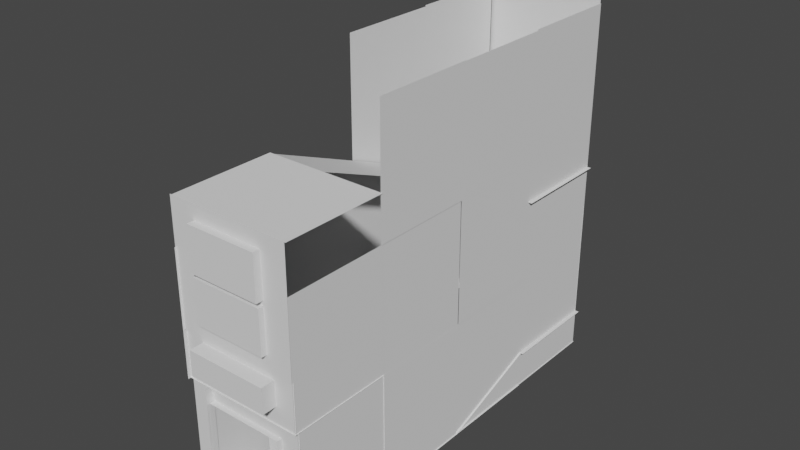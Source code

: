 # Source: padik.blend  (saved by Blender 2.81.16; exported with 4.5.12 LTS)
import bpy
from mathutils import Matrix  # noqa: F401  (used for matrix-valued properties, if any)

bpy.ops.wm.read_factory_settings(use_empty=True)
scene = bpy.context.scene
scene.name = 'Scene'

# ---- collections
col_collection = bpy.data.collections.new('Collection'); scene.collection.children.link(col_collection)

# ---- world
world_world = bpy.data.worlds.new('World'); scene.world = world_world
world_world.use_nodes = True; world_world.node_tree.nodes.clear()
_N = world_world.node_tree.nodes; _L = world_world.node_tree.links
n0 = _N.new('ShaderNodeOutputWorld'); n0.name = 'World Output'; n0.location = (300, 300)
n1 = _N.new('ShaderNodeBackground'); n1.name = 'Background'; n1.location = (10, 300)
n1.inputs[0].default_value = (0.05088, 0.05088, 0.05088, 1.0)
_L.new(n1.outputs[0], n0.inputs[0])
n0.is_active_output = True
world_world.color = (0.05088, 0.05088, 0.05088)
world_world.use_sun_shadow = False
world_world.sun_shadow_jitter_overblur = 0.0

# ---- meshes
me_plane = bpy.data.meshes.new('Plane')
me_plane.from_pydata([(-1.0, -1.0, 0.0), (1.0, -1.0, 0.0), (-1.0, 1.0, 0.0), (1.0, 1.0, 0.0)], [], [(0, 1, 3, 2)])
_uv = me_plane.uv_layers.new(name='UVMap')
_uv.uv.foreach_set('vector', [0.0, 0.0, 1.0, 0.0, 1.0, 1.0, 0.0, 1.0])
me_plane.use_remesh_fix_poles = True
me_plane.use_remesh_preserve_attributes = False
me_plane.use_mirror_vertex_groups = False
me_plane.update()
me_cube_018 = bpy.data.meshes.new('Cube.018')
me_cube_018.from_pydata([(-1.0, -1.0, -1.0), (-1.0, -1.0, 1.0), (-1.0, 1.0, -1.0), (-1.0, 1.0, 1.0), (1.0, -1.0, -1.0), (1.0, -1.0, 1.0), (1.0, 1.0, -1.0), (1.0, 1.0, 1.0)], [], [(0, 1, 3, 2), (2, 3, 7, 6), (6, 7, 5, 4), (4, 5, 1, 0), (2, 6, 4, 0), (7, 3, 1, 5)])
_uv = me_cube_018.uv_layers.new(name='UVMap')
_uv.uv.foreach_set('vector', [0.375, 0.0, 0.625, 0.0, 0.625, 0.25, 0.375, 0.25, 0.375, 0.25, 0.625, 0.25, 0.625, 0.5, 0.375, 0.5, 0.375, 0.5, 0.625, 0.5, 0.625, 0.75, 0.375, 0.75, 0.375, 0.75, 0.625, 0.75, 0.625, 1.0, 0.375, 1.0, 0.125, 0.5, 0.375, 0.5, 0.375, 0.75, 0.125, 0.75, 0.625, 0.5, 0.875, 0.5, 0.875, 0.75, 0.625, 0.75])
me_cube_018.use_remesh_fix_poles = True
me_cube_018.use_remesh_preserve_attributes = False
me_cube_018.use_mirror_vertex_groups = False
me_cube_018.update()
me_plane_010 = bpy.data.meshes.new('Plane.010')
me_plane_010.from_pydata([(-1.0, 1.0, 0.0), (1.0, 1.0, 0.0), (-1.0, 0.4283, 1.33e-09), (1.0, 0.4283, 1.33e-09), (0.6585, 0.6349, 0.0), (0.6585, 0.9248, 0.0), (-0.6585, 0.9248, 0.0), (-0.6585, 0.6349, 0.0), (0.6585, 0.6349, -0.03768), (0.6585, 0.9248, -0.03768), (-0.6585, 0.9248, -0.03768), (-0.6585, 0.6349, -0.03768), (-0.6738, 1.0, 0.0), (-0.6738, 0.4283, 1.33e-09), (-0.4438, 0.9248, 0.0), (-0.4438, 0.6349, 0.0), (-0.4438, 0.9248, -0.03768), (-0.4438, 0.6349, -0.03768), (0.5993, 1.0, 0.0), (0.5993, 0.4283, 1.33e-09), (0.3947, 0.9248, 0.0), (0.3947, 0.6349, 0.0), (0.3947, 0.9248, -0.03768), (0.3947, 0.6349, -0.03768)], [], [(19, 3, 4, 21), (14, 6, 10, 16), (0, 2, 7, 6), (3, 1, 5, 4), (12, 0, 6, 14), (23, 8, 9, 22), (6, 7, 11, 10), (4, 5, 9, 8), (21, 4, 8, 23), (7, 15, 17, 11), (11, 17, 16, 10), (18, 12, 14, 20), (20, 14, 16, 22), (2, 13, 15, 7), (5, 20, 22, 9), (1, 18, 20, 5), (15, 21, 23, 17), (17, 23, 22, 16), (13, 19, 21, 15)])
_uv = me_plane_010.uv_layers.new(name='UVMap')
_uv.uv.foreach_set('vector', [0.7997, 0.7798, 1.0, 0.7798, 1.0, 0.7798, 0.7997, 0.7798, 0.0, 0.0, 0.0, 0.0, 0.0, 0.0, 0.0, 0.0, 0.0, 0.0, 0.0, 0.0, 0.0, 0.0, 0.0, 0.0, 0.0, 0.0, 0.0, 0.0, 0.0, 0.0, 0.0, 0.0, 0.0, 0.0, 0.0, 0.0, 0.0, 0.0, 0.0, 0.0, 0.7997, 0.7798, 1.0, 0.7798, 1.0, 1.0, 0.7997, 1.0, 0.0, 0.0, 0.0, 0.0, 0.0, 0.0, 0.0, 0.0, 0.0, 0.0, 0.0, 0.0, 0.0, 0.0, 0.0, 0.0, 0.7997, 0.7798, 1.0, 0.7798, 1.0, 0.7798, 0.7997, 0.7798, 0.0, 0.7798, 0.1631, 0.7798, 0.1631, 0.7798, 0.0, 0.7798, 0.0, 0.7798, 0.1631, 0.7798, 0.1631, 1.0, 0.0, 1.0, 0.0, 0.0, 0.0, 0.0, 0.0, 0.0, 0.0, 0.0, 0.0, 0.0, 0.0, 0.0, 0.0, 0.0, 0.0, 0.0, 0.0, 0.7798, 0.1631, 0.7798, 0.1631, 0.7798, 0.0, 0.7798, 0.0, 0.0, 0.0, 0.0, 0.0, 0.0, 0.0, 0.0, 0.0, 0.0, 0.0, 0.0, 0.0, 0.0, 0.0, 0.0, 0.1631, 0.7798, 0.7997, 0.7798, 0.7997, 0.7798, 0.1631, 0.7798, 0.1631, 0.7798, 0.7997, 0.7798, 0.7997, 1.0, 0.1631, 1.0, 0.1631, 0.7798, 0.7997, 0.7798, 0.7997, 0.7798, 0.1631, 0.7798])
me_plane_010.use_remesh_fix_poles = True
me_plane_010.use_remesh_preserve_attributes = False
me_plane_010.use_mirror_vertex_groups = False
me_plane_010.update()
me_plane_002 = bpy.data.meshes.new('Plane.002')
me_plane_002.from_pydata([(-1.0, -1.0, 0.0), (1.0, -1.0, 0.0), (-1.0, 0.4386, 0.0), (1.0, 0.4386, 0.0), (-0.6738, -1.0, 0.0), (-0.6738, 0.4386, 0.0), (0.5993, -1.0, 0.0), (0.5993, 0.4386, 0.0), (-1.0, 0.2548, 0.0), (1.0, 0.2548, 0.0), (-0.6738, 0.2548, 0.0), (0.5993, 0.2548, 0.0), (-0.6738, -1.0, -0.01379), (0.5993, -1.0, -0.01379), (-0.6738, 0.2548, -0.01379), (0.5993, 0.2548, -0.01379)], [], [(11, 9, 3, 7), (8, 10, 5, 2), (10, 11, 7, 5), (4, 6, 13, 12), (0, 4, 10, 8), (6, 1, 9, 11), (6, 11, 15, 13), (11, 10, 14, 15), (10, 4, 12, 14)])
_uv = me_plane_002.uv_layers.new(name='UVMap')
_uv.uv.foreach_set('vector', [0.7997, 0.6274, 1.0, 0.6274, 1.0, 0.7193, 0.7997, 0.7193, 0.0, 0.6274, 0.1631, 0.6274, 0.1631, 0.7193, 0.0, 0.7193, 0.1631, 0.6274, 0.7997, 0.6274, 0.7997, 0.7193, 0.1631, 0.7193, 0.0, 0.0, 0.0, 0.0, 0.0, 0.0, 0.0, 0.0, 0.0, 0.0, 0.1631, 0.0, 0.1631, 0.6274, 0.0, 0.6274, 0.7997, 0.0, 1.0, 0.0, 1.0, 0.6274, 0.7997, 0.6274, 0.7997, 0.0, 0.7997, 0.6274, 0.7997, 0.6274, 0.7997, 0.0, 0.7997, 0.6274, 0.1631, 0.6274, 0.1631, 0.6274, 0.7997, 0.6274, 0.1631, 0.6274, 0.1631, 0.0, 0.1631, 0.0, 0.1631, 0.6274])
me_plane_002.use_remesh_fix_poles = True
me_plane_002.use_remesh_preserve_attributes = False
me_plane_002.use_mirror_vertex_groups = False
me_plane_002.update()
me_plane_003 = bpy.data.meshes.new('Plane.003')
me_plane_003.from_pydata([(-1.0, -1.0, 0.0), (1.0, -1.0, 0.0), (-1.0, 1.0, 0.0), (1.0, 1.0, 0.0)], [], [(0, 1, 3, 2)])
_uv = me_plane_003.uv_layers.new(name='UVMap')
_uv.uv.foreach_set('vector', [0.0, 0.0, 1.0, 0.0, 1.0, 1.0, 0.0, 1.0])
me_plane_003.use_remesh_fix_poles = True
me_plane_003.use_remesh_preserve_attributes = False
me_plane_003.use_mirror_vertex_groups = False
me_plane_003.update()
me_plane_004 = bpy.data.meshes.new('Plane.004')
me_plane_004.from_pydata([(-1.0, -1.0, 0.0), (1.0, -1.0, 0.0), (-1.0, 0.4386, 0.0), (1.0, 0.4386, 0.0), (-0.6738, -1.0, 0.0), (-0.6738, 0.4386, 0.0), (0.5993, -1.0, 0.0), (0.5993, 0.4386, 0.0), (-1.0, 0.2548, 0.0), (1.0, 0.2548, 0.0), (-0.6738, 0.2548, 0.0), (0.5993, 0.2548, 0.0), (-0.6738, -1.0, -0.01379), (0.5993, -1.0, -0.01379), (-0.6738, 0.2548, -0.01379), (0.5993, 0.2548, -0.01379)], [], [(11, 9, 3, 7), (8, 10, 5, 2), (10, 11, 7, 5), (4, 6, 13, 12), (0, 4, 10, 8), (6, 1, 9, 11), (6, 11, 15, 13), (11, 10, 14, 15), (10, 4, 12, 14)])
_uv = me_plane_004.uv_layers.new(name='UVMap')
_uv.uv.foreach_set('vector', [0.7997, 0.6274, 1.0, 0.6274, 1.0, 0.7193, 0.7997, 0.7193, 0.0, 0.6274, 0.1631, 0.6274, 0.1631, 0.7193, 0.0, 0.7193, 0.1631, 0.6274, 0.7997, 0.6274, 0.7997, 0.7193, 0.1631, 0.7193, 0.0, 0.0, 0.0, 0.0, 0.0, 0.0, 0.0, 0.0, 0.0, 0.0, 0.1631, 0.0, 0.1631, 0.6274, 0.0, 0.6274, 0.7997, 0.0, 1.0, 0.0, 1.0, 0.6274, 0.7997, 0.6274, 0.7997, 0.0, 0.7997, 0.6274, 0.7997, 0.6274, 0.7997, 0.0, 0.7997, 0.6274, 0.1631, 0.6274, 0.1631, 0.6274, 0.7997, 0.6274, 0.1631, 0.6274, 0.1631, 0.0, 0.1631, 0.0, 0.1631, 0.6274])
me_plane_004.use_remesh_fix_poles = True
me_plane_004.use_remesh_preserve_attributes = False
me_plane_004.use_mirror_vertex_groups = False
me_plane_004.update()
me_plane_005 = bpy.data.meshes.new('Plane.005')
me_plane_005.from_pydata([(-1.0, -1.0, 0.0), (1.0, -1.0, 0.0), (-1.0, 1.0, 0.0), (1.0, 1.0, 0.0)], [], [(0, 1, 3, 2)])
_uv = me_plane_005.uv_layers.new(name='UVMap')
_uv.uv.foreach_set('vector', [0.0, 0.0, 1.0, 0.0, 1.0, 1.0, 0.0, 1.0])
me_plane_005.use_remesh_fix_poles = True
me_plane_005.use_remesh_preserve_attributes = False
me_plane_005.use_mirror_vertex_groups = False
me_plane_005.update()
me_plane_006 = bpy.data.meshes.new('Plane.006')
me_plane_006.from_pydata([(-1.0, -1.0, 0.0), (1.0, -1.0, 0.0), (-1.0, 1.0, 0.0), (1.0, 1.0, 0.0)], [], [(0, 1, 3, 2)])
_uv = me_plane_006.uv_layers.new(name='UVMap')
_uv.uv.foreach_set('vector', [0.0, 0.0, 1.0, 0.0, 1.0, 1.0, 0.0, 1.0])
me_plane_006.use_remesh_fix_poles = True
me_plane_006.use_remesh_preserve_attributes = False
me_plane_006.use_mirror_vertex_groups = False
me_plane_006.update()
me_plane_007 = bpy.data.meshes.new('Plane.007')
me_plane_007.from_pydata([(-1.0, -1.0, 0.0), (1.0, -1.0, 0.0), (-1.0, 1.0, 0.0), (1.0, 1.0, 0.0)], [], [(0, 1, 3, 2)])
_uv = me_plane_007.uv_layers.new(name='UVMap')
_uv.uv.foreach_set('vector', [0.0, 0.0, 1.0, 0.0, 1.0, 1.0, 0.0, 1.0])
me_plane_007.use_remesh_fix_poles = True
me_plane_007.use_remesh_preserve_attributes = False
me_plane_007.use_mirror_vertex_groups = False
me_plane_007.update()
me_plane_009 = bpy.data.meshes.new('Plane.009')
me_plane_009.from_pydata([(-1.0, -1.0, 0.0), (1.0, -1.0, 0.0), (-1.0, 1.0, 0.0), (1.0, 1.0, 0.0)], [], [(0, 1, 3, 2)])
_uv = me_plane_009.uv_layers.new(name='UVMap')
_uv.uv.foreach_set('vector', [0.0, 0.0, 1.0, 0.0, 1.0, 1.0, 0.0, 1.0])
me_plane_009.use_remesh_fix_poles = True
me_plane_009.use_remesh_preserve_attributes = False
me_plane_009.use_mirror_vertex_groups = False
me_plane_009.update()
me_plane_012 = bpy.data.meshes.new('Plane.012')
me_plane_012.from_pydata([(-1.0, -1.0, 0.0), (1.0, -1.0, 0.0), (-1.0, 1.0, 0.0), (1.0, 1.0, 0.0)], [], [(0, 1, 3, 2)])
_uv = me_plane_012.uv_layers.new(name='UVMap')
_uv.uv.foreach_set('vector', [0.0, 0.0, 1.0, 0.0, 1.0, 1.0, 0.0, 1.0])
me_plane_012.use_remesh_fix_poles = True
me_plane_012.use_remesh_preserve_attributes = False
me_plane_012.use_mirror_vertex_groups = False
me_plane_012.update()
me_plane_013 = bpy.data.meshes.new('Plane.013')
me_plane_013.from_pydata([(-1.0, -1.0, 0.0), (1.0, -1.0, 0.0), (-1.0, 1.0, 0.0), (1.0, 1.0, 0.0)], [], [(0, 1, 3, 2)])
_uv = me_plane_013.uv_layers.new(name='UVMap')
_uv.uv.foreach_set('vector', [0.0, 0.0, 1.0, 0.0, 1.0, 1.0, 0.0, 1.0])
me_plane_013.use_remesh_fix_poles = True
me_plane_013.use_remesh_preserve_attributes = False
me_plane_013.use_mirror_vertex_groups = False
me_plane_013.update()
me_plane_014 = bpy.data.meshes.new('Plane.014')
me_plane_014.from_pydata([(-1.0, -1.0, 0.0), (1.0, -1.0, 0.0), (-1.0, 1.0, 0.0), (1.0, 1.0, 0.0)], [], [(0, 1, 3, 2)])
_uv = me_plane_014.uv_layers.new(name='UVMap')
_uv.uv.foreach_set('vector', [0.0, 0.0, 1.0, 0.0, 1.0, 1.0, 0.0, 1.0])
me_plane_014.use_remesh_fix_poles = True
me_plane_014.use_remesh_preserve_attributes = False
me_plane_014.use_mirror_vertex_groups = False
me_plane_014.update()
me_plane_026 = bpy.data.meshes.new('Plane.026')
me_plane_026.from_pydata([(-1.0, -1.0, 0.0), (1.0, -1.0, 0.0), (-1.0, 1.0, 0.0), (1.0, 1.0, 0.0), (-1.0, 0.7982, 0.0), (1.0, 0.7982, 0.0), (-1.0, -0.7799, 0.0), (1.0, -0.7799, 0.0), (-0.6393, -1.0, 0.0), (-0.6393, 1.0, 0.0), (-0.6393, 0.7982, 0.0), (-0.6393, -0.7799, 0.0), (0.6428, -1.0, 0.0), (0.6428, 1.0, 0.0), (0.6428, 0.7982, 0.0), (0.6428, -0.7799, 0.0), (1.0, 0.009214, 0.0), (-1.0, 0.009214, 0.0), (-0.6393, 0.009214, 0.0), (0.6428, 0.009214, 0.0), (0.5839, -0.7437, 0.0), (-0.5805, -0.7437, 0.0), (-0.5805, -0.02701, 0.0), (0.5839, -0.02701, 0.0), (0.5839, -0.7437, -0.01473), (-0.5805, -0.7437, -0.01473), (-0.5805, -0.02701, -0.01473), (0.5839, -0.02701, -0.01473), (0.582, 0.7608, 0.0), (-0.5785, 0.7608, 0.0), (-0.5785, 0.04664, 0.0), (0.582, 0.04664, 0.0), (0.582, 0.7608, -0.01906), (-0.5785, 0.7608, -0.01906), (-0.5785, 0.04664, -0.01906), (0.582, 0.04664, -0.01906)], [], [(14, 5, 3, 13), (19, 16, 5, 14), (12, 1, 7, 15), (0, 8, 11, 6), (17, 18, 10, 4), (4, 10, 9, 2), (8, 12, 15, 11), (14, 10, 29, 28), (10, 14, 13, 9), (15, 19, 23, 20), (6, 11, 18, 17), (15, 7, 16, 19), (21, 20, 24, 25), (19, 18, 22, 23), (18, 11, 21, 22), (11, 15, 20, 21), (25, 24, 27, 26), (23, 22, 26, 27), (22, 21, 25, 26), (20, 23, 27, 24), (31, 28, 32, 35), (18, 19, 31, 30), (10, 18, 30, 29), (19, 14, 28, 31), (34, 35, 32, 33), (28, 29, 33, 32), (30, 31, 35, 34), (29, 30, 34, 33)])
_uv = me_plane_026.uv_layers.new(name='UVMap')
_uv.uv.foreach_set('vector', [0.8214, 0.8991, 1.0, 0.8991, 1.0, 1.0, 0.8214, 1.0, 0.8214, 0.5046, 1.0, 0.5046, 1.0, 0.8991, 0.8214, 0.8991, 0.8214, 0.0, 1.0, 0.0, 1.0, 0.1101, 0.8214, 0.1101, 0.0, 0.0, 0.1803, 0.0, 0.1803, 0.1101, 0.0, 0.1101, -2.274e-13, 0.5046, 0.1803, 0.5046, 0.1803, 0.8991, 0.0, 0.8991, 0.0, 0.8991, 0.1803, 0.8991, 0.1803, 1.0, 0.0, 1.0, 0.1803, 0.0, 0.8214, 0.0, 0.8214, 0.1101, 0.1803, 0.1101, 0.8214, 0.8991, 0.1803, 0.8991, 0.1803, 0.8991, 0.8214, 0.8991, 0.1803, 0.8991, 0.8214, 0.8991, 0.8214, 1.0, 0.1803, 1.0, 0.8214, 0.1101, 0.8214, 0.5046, 0.8214, 0.5046, 0.8214, 0.1101, 0.0, 0.1101, 0.1803, 0.1101, 0.1803, 0.5046, -2.274e-13, 0.5046, 0.8214, 0.1101, 1.0, 0.1101, 1.0, 0.5046, 0.8214, 0.5046, 0.1803, 0.1101, 0.8214, 0.1101, 0.8214, 0.1101, 0.1803, 0.1101, 0.8214, 0.5046, 0.1803, 0.5046, 0.1803, 0.5046, 0.8214, 0.5046, 0.1803, 0.5046, 0.1803, 0.1101, 0.1803, 0.1101, 0.1803, 0.5046, 0.1803, 0.1101, 0.8214, 0.1101, 0.8214, 0.1101, 0.1803, 0.1101, 0.1803, 0.1101, 0.8214, 0.1101, 0.8214, 0.5046, 0.1803, 0.5046, 0.8214, 0.5046, 0.1803, 0.5046, 0.1803, 0.5046, 0.8214, 0.5046, 0.1803, 0.5046, 0.1803, 0.1101, 0.1803, 0.1101, 0.1803, 0.5046, 0.8214, 0.1101, 0.8214, 0.5046, 0.8214, 0.5046, 0.8214, 0.1101, 0.8214, 0.5046, 0.8214, 0.8991, 0.8214, 0.8991, 0.8214, 0.5046, 0.1803, 0.5046, 0.8214, 0.5046, 0.8214, 0.5046, 0.1803, 0.5046, 0.1803, 0.8991, 0.1803, 0.5046, 0.1803, 0.5046, 0.1803, 0.8991, 0.8214, 0.5046, 0.8214, 0.8991, 0.8214, 0.8991, 0.8214, 0.5046, 0.1803, 0.5046, 0.8214, 0.5046, 0.8214, 0.8991, 0.1803, 0.8991, 0.8214, 0.8991, 0.1803, 0.8991, 0.1803, 0.8991, 0.8214, 0.8991, 0.1803, 0.5046, 0.8214, 0.5046, 0.8214, 0.5046, 0.1803, 0.5046, 0.1803, 0.8991, 0.1803, 0.5046, 0.1803, 0.5046, 0.1803, 0.8991])
me_plane_026.use_remesh_fix_poles = True
me_plane_026.use_remesh_preserve_attributes = False
me_plane_026.use_mirror_vertex_groups = False
me_plane_026.update()
me_plane_015 = bpy.data.meshes.new('Plane.015')
me_plane_015.from_pydata([(-1.0, -1.0, 0.0), (1.0, -1.0, 0.0), (-1.0, 1.0, 0.0), (1.0, 1.0, 0.0)], [], [(0, 1, 3, 2)])
_uv = me_plane_015.uv_layers.new(name='UVMap')
_uv.uv.foreach_set('vector', [0.0, 0.0, 1.0, 0.0, 1.0, 1.0, 0.0, 1.0])
me_plane_015.use_remesh_fix_poles = True
me_plane_015.use_remesh_preserve_attributes = False
me_plane_015.use_mirror_vertex_groups = False
me_plane_015.update()
me_plane_016 = bpy.data.meshes.new('Plane.016')
me_plane_016.from_pydata([(-1.0, -1.0, 0.0), (1.0, -1.0, 0.0), (-1.0, 1.0, 0.0), (1.0, 1.0, 0.0)], [], [(0, 1, 3, 2)])
_uv = me_plane_016.uv_layers.new(name='UVMap')
_uv.uv.foreach_set('vector', [0.0, 0.0, 1.0, 0.0, 1.0, 1.0, 0.0, 1.0])
me_plane_016.use_remesh_fix_poles = True
me_plane_016.use_remesh_preserve_attributes = False
me_plane_016.use_mirror_vertex_groups = False
me_plane_016.update()
me_plane_017 = bpy.data.meshes.new('Plane.017')
me_plane_017.from_pydata([(-1.0, -1.0, 0.0), (1.0, -1.0, 0.0), (-1.0, 1.0, 0.0), (1.0, 1.0, 0.0)], [], [(0, 1, 3, 2)])
_uv = me_plane_017.uv_layers.new(name='UVMap')
_uv.uv.foreach_set('vector', [0.0, 0.0, 1.0, 0.0, 1.0, 1.0, 0.0, 1.0])
me_plane_017.use_remesh_fix_poles = True
me_plane_017.use_remesh_preserve_attributes = False
me_plane_017.use_mirror_vertex_groups = False
me_plane_017.update()
me_plane_018 = bpy.data.meshes.new('Plane.018')
me_plane_018.from_pydata([(-1.0, -1.0, 0.0), (1.0, -1.0, 0.0), (-1.0, 1.0, 0.0), (1.0, 1.0, 0.0)], [], [(0, 1, 3, 2)])
_uv = me_plane_018.uv_layers.new(name='UVMap')
_uv.uv.foreach_set('vector', [0.0, 0.0, 1.0, 0.0, 1.0, 1.0, 0.0, 1.0])
me_plane_018.use_remesh_fix_poles = True
me_plane_018.use_remesh_preserve_attributes = False
me_plane_018.use_mirror_vertex_groups = False
me_plane_018.update()
me_plane_019 = bpy.data.meshes.new('Plane.019')
me_plane_019.from_pydata([(-1.0, -1.0, 0.0), (1.0, -1.0, 0.0), (-1.0, 1.0, 0.0), (1.0, 1.0, 0.0)], [], [(0, 1, 3, 2)])
_uv = me_plane_019.uv_layers.new(name='UVMap')
_uv.uv.foreach_set('vector', [0.0, 0.0, 1.0, 0.0, 1.0, 1.0, 0.0, 1.0])
me_plane_019.use_remesh_fix_poles = True
me_plane_019.use_remesh_preserve_attributes = False
me_plane_019.use_mirror_vertex_groups = False
me_plane_019.update()
me_plane_020 = bpy.data.meshes.new('Plane.020')
me_plane_020.from_pydata([(-1.0, -1.0, 0.0), (1.0, -1.0, 0.0), (-1.0, 1.0, 0.0), (1.0, 1.0, 0.0)], [], [(0, 1, 3, 2)])
_uv = me_plane_020.uv_layers.new(name='UVMap')
_uv.uv.foreach_set('vector', [0.0, 0.0, 1.0, 0.0, 1.0, 1.0, 0.0, 1.0])
me_plane_020.use_remesh_fix_poles = True
me_plane_020.use_remesh_preserve_attributes = False
me_plane_020.use_mirror_vertex_groups = False
me_plane_020.update()
me_plane_022 = bpy.data.meshes.new('Plane.022')
me_plane_022.from_pydata([(-1.0, -1.0, 0.0), (1.0, -1.0, 0.0), (-1.0, 1.0, 0.0), (1.0, 1.0, 0.0)], [], [(0, 1, 3, 2)])
_uv = me_plane_022.uv_layers.new(name='UVMap')
_uv.uv.foreach_set('vector', [0.0, 0.0, 1.0, 0.0, 1.0, 1.0, 0.0, 1.0])
me_plane_022.use_remesh_fix_poles = True
me_plane_022.use_remesh_preserve_attributes = False
me_plane_022.use_mirror_vertex_groups = False
me_plane_022.update()
me_plane_027 = bpy.data.meshes.new('Plane.027')
me_plane_027.from_pydata([(-1.0, -1.134, -0.02901), (1.0, -1.134, -0.02901), (-1.0, 1.0, 0.0), (1.0, 1.0, 0.0)], [], [(0, 1, 3, 2)])
_uv = me_plane_027.uv_layers.new(name='UVMap')
_uv.uv.foreach_set('vector', [0.0, 0.0, 1.0, 0.0, 1.0, 1.0, 0.0, 1.0])
me_plane_027.use_remesh_fix_poles = True
me_plane_027.use_remesh_preserve_attributes = False
me_plane_027.use_mirror_vertex_groups = False
me_plane_027.update()
me_plane_028 = bpy.data.meshes.new('Plane.028')
me_plane_028.from_pydata([(-0.9953, -2.999, 0.2532), (1.005, -2.999, 0.2532), (-1.0, 1.0, 0.026), (1.0, 1.0, 0.026)], [], [(0, 1, 3, 2)])
_uv = me_plane_028.uv_layers.new(name='UVMap')
_uv.uv.foreach_set('vector', [0.0, 0.0, 1.0, 0.0, 1.0, 1.0, 0.0, 1.0])
me_plane_028.use_remesh_fix_poles = True
me_plane_028.use_remesh_preserve_attributes = False
me_plane_028.use_mirror_vertex_groups = False
me_plane_028.update()
me_plane_029 = bpy.data.meshes.new('Plane.029')
me_plane_029.from_pydata([(-0.9953, -2.999, 0.2483), (1.005, -2.999, 0.2483), (-1.0, 1.0, 0.02107), (1.0, 1.0, 0.02107)], [], [(0, 2, 3, 1)])
_uv = me_plane_029.uv_layers.new(name='UVMap')
_uv.uv.foreach_set('vector', [0.0, 0.0, 0.0, 1.0, 1.0, 1.0, 1.0, 0.0])
me_plane_029.use_remesh_fix_poles = True
me_plane_029.use_remesh_preserve_attributes = False
me_plane_029.use_mirror_vertex_groups = False
me_plane_029.update()
me_plane_030 = bpy.data.meshes.new('Plane.030')
me_plane_030.from_pydata([(-1.0, -1.0, 0.0), (1.0, -1.0, 0.0), (-1.0, 1.0, 0.0), (1.0, 1.0, 0.0)], [], [(0, 1, 3, 2)])
_uv = me_plane_030.uv_layers.new(name='UVMap')
_uv.uv.foreach_set('vector', [0.0, 0.0, 1.0, 0.0, 1.0, 1.0, 0.0, 1.0])
me_plane_030.use_remesh_fix_poles = True
me_plane_030.use_remesh_preserve_attributes = False
me_plane_030.use_mirror_vertex_groups = False
me_plane_030.update()
me_plane_031 = bpy.data.meshes.new('Plane.031')
me_plane_031.from_pydata([(-1.0, -1.0, 0.0), (1.0, -1.0, 0.0), (-1.0, 1.0, 0.0), (1.0, 1.0, 0.0)], [], [(0, 1, 3, 2)])
_uv = me_plane_031.uv_layers.new(name='UVMap')
_uv.uv.foreach_set('vector', [0.0, 0.0, 1.0, 0.0, 1.0, 1.0, 0.0, 1.0])
me_plane_031.use_remesh_fix_poles = True
me_plane_031.use_remesh_preserve_attributes = False
me_plane_031.use_mirror_vertex_groups = False
me_plane_031.update()
me_plane_032 = bpy.data.meshes.new('Plane.032')
me_plane_032.from_pydata([(-0.9953, -2.999, 0.2532), (1.005, -2.999, 0.2532), (-1.0, 1.0, 0.026), (1.0, 1.0, 0.026)], [], [(0, 1, 3, 2)])
_uv = me_plane_032.uv_layers.new(name='UVMap')
_uv.uv.foreach_set('vector', [0.0, 0.0, 1.0, 0.0, 1.0, 1.0, 0.0, 1.0])
me_plane_032.use_remesh_fix_poles = True
me_plane_032.use_remesh_preserve_attributes = False
me_plane_032.use_mirror_vertex_groups = False
me_plane_032.update()
me_plane_033 = bpy.data.meshes.new('Plane.033')
me_plane_033.from_pydata([(-1.0, -1.0, 0.0), (1.0, -1.0, 0.0), (-1.0, 1.0, 0.0), (1.0, 1.0, 0.0)], [], [(0, 1, 3, 2)])
_uv = me_plane_033.uv_layers.new(name='UVMap')
_uv.uv.foreach_set('vector', [0.0, 0.0, 1.0, 0.0, 1.0, 1.0, 0.0, 1.0])
me_plane_033.use_remesh_fix_poles = True
me_plane_033.use_remesh_preserve_attributes = False
me_plane_033.use_mirror_vertex_groups = False
me_plane_033.update()
me_plane_034 = bpy.data.meshes.new('Plane.034')
me_plane_034.from_pydata([(-1.0, -1.0, 0.0), (1.0, -1.0, 0.0), (-1.0, 1.0, 0.0), (1.0, 1.0, 0.0)], [], [(0, 1, 3, 2)])
_uv = me_plane_034.uv_layers.new(name='UVMap')
_uv.uv.foreach_set('vector', [0.0, 0.0, 1.0, 0.0, 1.0, 1.0, 0.0, 1.0])
me_plane_034.use_remesh_fix_poles = True
me_plane_034.use_remesh_preserve_attributes = False
me_plane_034.use_mirror_vertex_groups = False
me_plane_034.update()
me_plane_035 = bpy.data.meshes.new('Plane.035')
me_plane_035.from_pydata([(-1.0, -1.0, 0.0), (1.0, -1.0, 0.0), (-1.0, 1.0, 0.0), (1.0, 1.0, 0.0)], [], [(0, 1, 3, 2)])
_uv = me_plane_035.uv_layers.new(name='UVMap')
_uv.uv.foreach_set('vector', [0.0, 0.0, 1.0, 0.0, 1.0, 1.0, 0.0, 1.0])
me_plane_035.use_remesh_fix_poles = True
me_plane_035.use_remesh_preserve_attributes = False
me_plane_035.use_mirror_vertex_groups = False
me_plane_035.update()
me_plane_036 = bpy.data.meshes.new('Plane.036')
me_plane_036.from_pydata([(-1.0, -1.0, 0.0), (1.0, -1.0, 0.0), (-1.0, 1.0, 0.0), (1.0, 1.0, 0.0)], [], [(0, 1, 3, 2)])
_uv = me_plane_036.uv_layers.new(name='UVMap')
_uv.uv.foreach_set('vector', [0.0, 0.0, 1.0, 0.0, 1.0, 1.0, 0.0, 1.0])
me_plane_036.use_remesh_fix_poles = True
me_plane_036.use_remesh_preserve_attributes = False
me_plane_036.use_mirror_vertex_groups = False
me_plane_036.update()
me_plane_037 = bpy.data.meshes.new('Plane.037')
me_plane_037.from_pydata([(-1.0, -1.0, 0.0), (1.0, -1.0, 0.0), (-1.0, 1.0, 0.0), (1.0, 1.0, 0.0)], [], [(0, 1, 3, 2)])
_uv = me_plane_037.uv_layers.new(name='UVMap')
_uv.uv.foreach_set('vector', [0.0, 0.0, 1.0, 0.0, 1.0, 1.0, 0.0, 1.0])
me_plane_037.use_remesh_fix_poles = True
me_plane_037.use_remesh_preserve_attributes = False
me_plane_037.use_mirror_vertex_groups = False
me_plane_037.update()
me_plane_040 = bpy.data.meshes.new('Plane.040')
me_plane_040.from_pydata([(-1.0, -1.0, 0.0), (1.0, -1.0, 0.0), (-1.0, 1.0, 0.0), (1.0, 1.0, 0.0)], [], [(0, 1, 3, 2)])
_uv = me_plane_040.uv_layers.new(name='UVMap')
_uv.uv.foreach_set('vector', [0.0, 0.0, 1.0, 0.0, 1.0, 1.0, 0.0, 1.0])
me_plane_040.use_remesh_fix_poles = True
me_plane_040.use_remesh_preserve_attributes = False
me_plane_040.use_mirror_vertex_groups = False
me_plane_040.update()
me_plane_039 = bpy.data.meshes.new('Plane.039')
me_plane_039.from_pydata([(-1.0, -1.0, 0.0), (1.0, -1.0, 0.0), (-1.0, 1.0, 0.0), (1.0, 1.0, 0.0)], [], [(0, 1, 3, 2)])
_uv = me_plane_039.uv_layers.new(name='UVMap')
_uv.uv.foreach_set('vector', [0.0, 0.0, 1.0, 0.0, 1.0, 1.0, 0.0, 1.0])
me_plane_039.use_remesh_fix_poles = True
me_plane_039.use_remesh_preserve_attributes = False
me_plane_039.use_mirror_vertex_groups = False
me_plane_039.update()
me_plane_038 = bpy.data.meshes.new('Plane.038')
me_plane_038.from_pydata([(-1.0, -1.0, 0.0), (1.0, -1.0, 0.0), (-1.0, 1.0, 0.0), (1.0, 1.0, 0.0)], [], [(0, 1, 3, 2)])
_uv = me_plane_038.uv_layers.new(name='UVMap')
_uv.uv.foreach_set('vector', [0.0, 0.0, 1.0, 0.0, 1.0, 1.0, 0.0, 1.0])
me_plane_038.use_remesh_fix_poles = True
me_plane_038.use_remesh_preserve_attributes = False
me_plane_038.use_mirror_vertex_groups = False
me_plane_038.update()
me_plane_041 = bpy.data.meshes.new('Plane.041')
me_plane_041.from_pydata([(-1.0, -1.0, 0.0), (1.0, -1.0, 0.0), (-1.0, 1.0, 0.0), (1.0, 1.0, 0.0)], [], [(0, 1, 3, 2)])
_uv = me_plane_041.uv_layers.new(name='UVMap')
_uv.uv.foreach_set('vector', [0.0, 0.0, 1.0, 0.0, 1.0, 1.0, 0.0, 1.0])
me_plane_041.use_remesh_fix_poles = True
me_plane_041.use_remesh_preserve_attributes = False
me_plane_041.use_mirror_vertex_groups = False
me_plane_041.update()
me_plane_042 = bpy.data.meshes.new('Plane.042')
me_plane_042.from_pydata([(-1.0, -1.0, 0.0), (1.0, -1.0, 0.0), (-1.0, 1.0, 0.0), (1.0, 1.0, 0.0)], [], [(0, 1, 3, 2)])
_uv = me_plane_042.uv_layers.new(name='UVMap')
_uv.uv.foreach_set('vector', [0.0, 0.0, 1.0, 0.0, 1.0, 1.0, 0.0, 1.0])
me_plane_042.use_remesh_fix_poles = True
me_plane_042.use_remesh_preserve_attributes = False
me_plane_042.use_mirror_vertex_groups = False
me_plane_042.update()
me_plane_043 = bpy.data.meshes.new('Plane.043')
me_plane_043.from_pydata([(-1.0, -1.0, 0.0), (1.0, -1.0, 0.0), (-1.0, 1.0, 0.0), (1.0, 1.0, 0.0)], [], [(0, 1, 3, 2)])
_uv = me_plane_043.uv_layers.new(name='UVMap')
_uv.uv.foreach_set('vector', [0.0, 0.0, 1.0, 0.0, 1.0, 1.0, 0.0, 1.0])
me_plane_043.use_remesh_fix_poles = True
me_plane_043.use_remesh_preserve_attributes = False
me_plane_043.use_mirror_vertex_groups = False
me_plane_043.update()
me_plane_044 = bpy.data.meshes.new('Plane.044')
me_plane_044.from_pydata([(-1.0, -1.0, 0.0), (1.0, -1.0, 0.0), (-1.0, 1.0, 0.0), (1.0, 1.0, 0.0)], [], [(0, 1, 3, 2)])
_uv = me_plane_044.uv_layers.new(name='UVMap')
_uv.uv.foreach_set('vector', [0.0, 0.0, 1.0, 0.0, 1.0, 1.0, 0.0, 1.0])
me_plane_044.use_remesh_fix_poles = True
me_plane_044.use_remesh_preserve_attributes = False
me_plane_044.use_mirror_vertex_groups = False
me_plane_044.update()
me_plane_045 = bpy.data.meshes.new('Plane.045')
me_plane_045.from_pydata([(-1.0, -1.0, 0.0), (1.0, -1.0, 0.0), (-1.0, 1.0, 0.0), (1.0, 1.0, 0.0)], [], [(0, 1, 3, 2)])
_uv = me_plane_045.uv_layers.new(name='UVMap')
_uv.uv.foreach_set('vector', [0.0, 0.0, 1.0, 0.0, 1.0, 1.0, 0.0, 1.0])
me_plane_045.use_remesh_fix_poles = True
me_plane_045.use_remesh_preserve_attributes = False
me_plane_045.use_mirror_vertex_groups = False
me_plane_045.update()
me_plane_046 = bpy.data.meshes.new('Plane.046')
me_plane_046.from_pydata([(-1.0, -1.0, 0.0), (1.0, -1.0, 0.0), (-1.0, 1.0, 0.0), (1.0, 1.0, 0.0)], [], [(0, 1, 3, 2)])
_uv = me_plane_046.uv_layers.new(name='UVMap')
_uv.uv.foreach_set('vector', [0.0, 0.0, 1.0, 0.0, 1.0, 1.0, 0.0, 1.0])
me_plane_046.use_remesh_fix_poles = True
me_plane_046.use_remesh_preserve_attributes = False
me_plane_046.use_mirror_vertex_groups = False
me_plane_046.update()
me_plane_047 = bpy.data.meshes.new('Plane.047')
me_plane_047.from_pydata([(-0.9953, -2.999, 0.2483), (1.005, -2.999, 0.2483), (-1.0, 1.0, 0.02107), (1.0, 1.0, 0.02107)], [], [(0, 1, 3, 2)])
_uv = me_plane_047.uv_layers.new(name='UVMap')
_uv.uv.foreach_set('vector', [0.0, 0.0, 1.0, 0.0, 1.0, 1.0, 0.0, 1.0])
me_plane_047.use_remesh_fix_poles = True
me_plane_047.use_remesh_preserve_attributes = False
me_plane_047.use_mirror_vertex_groups = False
me_plane_047.update()

# ---- objects
ob_plane = bpy.data.objects.new('Plane', me_plane)
ob_cube_053 = bpy.data.objects.new('Cube.053', me_cube_018)
ob_plane_005 = bpy.data.objects.new('Plane.005', me_plane_010)
ob_plane_001 = bpy.data.objects.new('Plane.001', me_plane_002)
ob_plane_002 = bpy.data.objects.new('Plane.002', me_plane_003)
ob_plane_003 = bpy.data.objects.new('Plane.003', me_plane_004)
ob_plane_004 = bpy.data.objects.new('Plane.004', me_plane_005)
ob_plane_006 = bpy.data.objects.new('Plane.006', me_plane_006)
ob_plane_007 = bpy.data.objects.new('Plane.007', me_plane_007)
ob_plane_008 = bpy.data.objects.new('Plane.008', me_plane_009)
ob_plane_010 = bpy.data.objects.new('Plane.010', me_plane_012)
ob_plane_009 = bpy.data.objects.new('Plane.009', me_plane_013)
ob_plane_011 = bpy.data.objects.new('Plane.011', me_plane_014)
ob_plane_022 = bpy.data.objects.new('Plane.022', me_plane_026)
ob_plane_012 = bpy.data.objects.new('Plane.012', me_plane_015)
ob_plane_013 = bpy.data.objects.new('Plane.013', me_plane_016)
ob_plane_014 = bpy.data.objects.new('Plane.014', me_plane_017)
ob_plane_015 = bpy.data.objects.new('Plane.015', me_plane_018)
ob_plane_016 = bpy.data.objects.new('Plane.016', me_plane_019)
ob_plane_017 = bpy.data.objects.new('Plane.017', me_plane_020)
ob_plane_018 = bpy.data.objects.new('Plane.018', me_plane_022)
ob_plane_019 = bpy.data.objects.new('Plane.019', me_plane_027)
ob_plane_020 = bpy.data.objects.new('Plane.020', me_plane_028)
ob_plane_021 = bpy.data.objects.new('Plane.021', me_plane_029)
ob_plane_023 = bpy.data.objects.new('Plane.023', me_plane_030)
ob_plane_024 = bpy.data.objects.new('Plane.024', me_plane_031)
ob_plane_025 = bpy.data.objects.new('Plane.025', me_plane_032)
ob_plane_026 = bpy.data.objects.new('Plane.026', me_plane_033)
ob_plane_027 = bpy.data.objects.new('Plane.027', me_plane_034)
ob_plane_028 = bpy.data.objects.new('Plane.028', me_plane_035)
ob_plane_029 = bpy.data.objects.new('Plane.029', me_plane_036)
ob_plane_030 = bpy.data.objects.new('Plane.030', me_plane_037)
ob_plane_033 = bpy.data.objects.new('Plane.033', me_plane_040)
ob_plane_032 = bpy.data.objects.new('Plane.032', me_plane_039)
ob_plane_031 = bpy.data.objects.new('Plane.031', me_plane_038)
ob_plane_034 = bpy.data.objects.new('Plane.034', me_plane_041)
ob_plane_035 = bpy.data.objects.new('Plane.035', me_plane_042)
ob_plane_036 = bpy.data.objects.new('Plane.036', me_plane_043)
ob_plane_037 = bpy.data.objects.new('Plane.037', me_plane_044)
ob_plane_038 = bpy.data.objects.new('Plane.038', me_plane_045)
ob_plane_039 = bpy.data.objects.new('Plane.039', me_plane_046)
ob_plane_040 = bpy.data.objects.new('Plane.040', me_plane_047)

# ---- transforms, parenting, visibility, modifiers, constraints
ob_plane.location = (0.01508, 0.1367, 0.0)
ob_plane.scale = (0.1651, 0.1412, 1.0)
ob_plane.lineart.crease_threshold = 0.0
ob_cube_053.location = (-0.0003888, 0.1236, 0.09029)
ob_cube_053.scale = (0.03128, 0.01689, 0.09306)
ob_cube_053.lineart.crease_threshold = 0.0
ob_plane_005.location = (0.007035, -0.001118, 0.2299)
ob_plane_005.rotation_euler = (1.571, 0.0, 3.142)
ob_plane_005.scale = (0.1664, 0.2315, 1.0)
ob_plane_005.lineart.crease_threshold = 0.0
ob_plane_001.location = (0.007035, 0.2785, 0.2314)
ob_plane_001.rotation_euler = (1.571, 0.0, 3.142)
ob_plane_001.scale = (0.1664, 0.2315, 1.0)
ob_plane_001.lineart.crease_threshold = 0.0
ob_plane_002.location = (-0.09451, 0.1279, 0.1636)
ob_plane_002.rotation_euler = (0.0, 1.571, 0.0)
ob_plane_002.scale = (0.1673, 0.1412, 1.0)
ob_plane_002.lineart.crease_threshold = 0.0
ob_plane_003.location = (0.007035, 0.007393, 0.2314)
ob_plane_003.rotation_euler = (1.571, 0.0, 3.142)
ob_plane_003.scale = (0.1664, 0.2315, 1.0)
ob_plane_003.lineart.crease_threshold = 0.0
ob_plane_004.location = (0.1719, 0.1445, 0.1636)
ob_plane_004.rotation_euler = (0.0, 1.571, 3.142)
ob_plane_004.scale = (0.1673, 0.1412, 1.0)
ob_plane_004.lineart.crease_threshold = 0.0
ob_plane_006.location = (0.000739, 0.4171, 0.0)
ob_plane_006.scale = (0.1733, 0.1412, 1.0)
ob_plane_006.lineart.crease_threshold = 0.0
ob_plane_007.location = (0.1713, 0.4188, 0.1636)
ob_plane_007.rotation_euler = (0.0, 1.571, 3.142)
ob_plane_007.scale = (0.1673, 0.1412, 1.0)
ob_plane_007.lineart.crease_threshold = 0.0
ob_plane_008.location = (0.1699, 0.6981, 0.1636)
ob_plane_008.rotation_euler = (0.0, 1.571, 3.142)
ob_plane_008.scale = (0.1673, 0.1412, 1.0)
ob_plane_008.lineart.crease_threshold = 0.0
ob_plane_010.location = (0.009298, 0.1367, 0.332)
ob_plane_010.scale = (0.1651, 0.1412, 1.0)
ob_plane_010.lineart.crease_threshold = 0.0
ob_plane_009.location = (0.1719, 0.1369, 0.4966)
ob_plane_009.rotation_euler = (0.0, 1.571, 3.142)
ob_plane_009.scale = (0.1673, 0.1412, 1.0)
ob_plane_009.lineart.crease_threshold = 0.0
ob_plane_011.location = (-0.1545, 0.1304, 0.4975)
ob_plane_011.rotation_euler = (0.0, 1.571, 0.0)
ob_plane_011.scale = (0.1673, 0.1412, 1.0)
ob_plane_011.lineart.crease_threshold = 0.0
ob_plane_022.location = (0.007122, -0.005571, 0.6234)
ob_plane_022.rotation_euler = (1.571, 0.0, 3.142)
ob_plane_022.scale = (0.1657, 0.1629, 1.0)
ob_plane_022.lineart.crease_threshold = 0.0
ob_plane_012.location = (0.1708, 0.4141, 0.4957)
ob_plane_012.rotation_euler = (0.0, 1.571, 3.142)
ob_plane_012.scale = (0.1673, 0.1412, 1.0)
ob_plane_012.lineart.crease_threshold = 0.0
ob_plane_013.location = (0.1707, 0.6987, 0.4957)
ob_plane_013.rotation_euler = (0.0, 1.571, 3.142)
ob_plane_013.scale = (0.1673, 0.1412, 1.0)
ob_plane_013.lineart.crease_threshold = 0.0
ob_plane_014.location = (0.01377, 0.9796, 0.1041)
ob_plane_014.rotation_euler = (0.0, 0.0, 3.142)
ob_plane_014.scale = (0.1673, 0.1412, 1.0)
ob_plane_014.lineart.crease_threshold = 0.0
ob_plane_015.location = (0.1699, 0.9799, 0.1636)
ob_plane_015.rotation_euler = (0.0, 1.571, 3.142)
ob_plane_015.scale = (0.1673, 0.1412, 1.0)
ob_plane_015.lineart.crease_threshold = 0.0
ob_plane_016.location = (0.1699, 0.9799, 0.4974)
ob_plane_016.rotation_euler = (0.0, 1.571, 3.142)
ob_plane_016.scale = (0.1673, 0.1412, 1.0)
ob_plane_016.lineart.crease_threshold = 0.0
ob_plane_017.location = (0.00592, 1.119, 0.2687)
ob_plane_017.rotation_euler = (0.0, 1.571, -1.571)
ob_plane_017.scale = (0.1673, 0.1644, 1.0)
ob_plane_017.lineart.crease_threshold = 0.0
ob_plane_018.location = (0.004677, 1.119, 0.6052)
ob_plane_018.rotation_euler = (0.0, 1.571, -1.571)
ob_plane_018.scale = (0.1673, 0.1644, 1.0)
ob_plane_018.lineart.crease_threshold = 0.0
ob_plane_019.location = (0.09851, 0.7048, 0.0691)
ob_plane_019.rotation_euler = (0.2579, -0.0, 0.0)
ob_plane_019.scale = (0.07611, 0.1412, 1.0)
ob_plane_019.lineart.crease_threshold = 0.0
ob_plane_020.location = (-0.07535, 0.6981, 0.07857)
ob_plane_020.scale = (0.07611, 0.1412, 1.0)
ob_plane_020.lineart.crease_threshold = 0.0
ob_plane_021.location = (0.09457, 0.4212, 0.3001)
ob_plane_021.rotation_euler = (0.0, 0.0, 3.142)
ob_plane_021.scale = (0.07611, 0.1412, 1.0)
ob_plane_021.lineart.crease_threshold = 0.0
ob_plane_023.location = (-0.002794, 0.6991, 0.0)
ob_plane_023.scale = (0.1768, 0.1412, 1.0)
ob_plane_023.lineart.crease_threshold = 0.0
ob_plane_024.location = (0.005231, 0.9809, 0.0)
ob_plane_024.scale = (0.1663, 0.1412, 1.0)
ob_plane_024.lineart.crease_threshold = 0.0
ob_plane_025.location = (-0.07535, 0.6981, 0.531)
ob_plane_025.scale = (0.07611, 0.1412, 1.0)
ob_plane_025.lineart.crease_threshold = 0.0
ob_plane_026.location = (0.01377, 0.9796, 0.5528)
ob_plane_026.rotation_euler = (0.0, 0.0, 3.142)
ob_plane_026.scale = (0.1673, 0.1412, 1.0)
ob_plane_026.lineart.crease_threshold = 0.0
ob_plane_027.location = (0.009298, 0.1367, 0.7846)
ob_plane_027.scale = (0.1651, 0.1412, 1.0)
ob_plane_027.lineart.crease_threshold = 0.0
ob_plane_028.location = (-0.1566, 0.4106, 0.1636)
ob_plane_028.rotation_euler = (0.0, 1.571, 0.0)
ob_plane_028.scale = (0.1673, 0.1412, 1.0)
ob_plane_028.lineart.crease_threshold = 0.0
ob_plane_029.location = (-0.1566, 0.6921, 0.1636)
ob_plane_029.rotation_euler = (0.0, 1.571, 0.0)
ob_plane_029.scale = (0.1673, 0.1412, 1.0)
ob_plane_029.lineart.crease_threshold = 0.0
ob_plane_030.location = (-0.1566, 0.9744, 0.1636)
ob_plane_030.rotation_euler = (0.0, 1.571, 0.0)
ob_plane_030.scale = (0.1673, 0.1412, 1.0)
ob_plane_030.lineart.crease_threshold = 0.0
ob_plane_033.location = (-0.1559, 0.4106, 0.497)
ob_plane_033.rotation_euler = (0.0, 1.571, 0.0)
ob_plane_033.scale = (0.1673, 0.1412, 1.0)
ob_plane_033.lineart.crease_threshold = 0.0
ob_plane_032.location = (-0.1566, 0.691, 0.497)
ob_plane_032.rotation_euler = (0.0, 1.571, 0.0)
ob_plane_032.scale = (0.1673, 0.1412, 1.0)
ob_plane_032.lineart.crease_threshold = 0.0
ob_plane_031.location = (-0.1566, 0.97, 0.497)
ob_plane_031.rotation_euler = (0.0, 1.571, 0.0)
ob_plane_031.scale = (0.1673, 0.1412, 1.0)
ob_plane_031.lineart.crease_threshold = 0.0
ob_plane_034.location = (-0.1566, 0.9707, 0.8308)
ob_plane_034.rotation_euler = (0.0, 1.571, 0.0)
ob_plane_034.scale = (0.1673, 0.1412, 1.0)
ob_plane_034.lineart.crease_threshold = 0.0
ob_plane_035.location = (-0.1566, 0.691, 0.8273)
ob_plane_035.rotation_euler = (0.0, 1.571, 0.0)
ob_plane_035.scale = (0.1673, 0.1412, 1.0)
ob_plane_035.lineart.crease_threshold = 0.0
ob_plane_036.location = (0.004677, 1.119, 0.9378)
ob_plane_036.rotation_euler = (0.0, 1.571, -1.571)
ob_plane_036.scale = (0.1673, 0.1644, 1.0)
ob_plane_036.lineart.crease_threshold = 0.0
ob_plane_037.location = (0.1699, 0.9799, 0.8313)
ob_plane_037.rotation_euler = (0.0, 1.571, 3.142)
ob_plane_037.scale = (0.1673, 0.1412, 1.0)
ob_plane_037.lineart.crease_threshold = 0.0
ob_plane_038.location = (0.1707, 0.6987, 0.8282)
ob_plane_038.rotation_euler = (0.0, 1.571, 3.142)
ob_plane_038.scale = (0.1673, 0.1412, 1.0)
ob_plane_038.lineart.crease_threshold = 0.0
ob_plane_039.location = (0.1719, 0.4153, 0.8301)
ob_plane_039.rotation_euler = (0.0, 1.571, 3.142)
ob_plane_039.scale = (0.1673, 0.1412, 1.0)
ob_plane_039.lineart.crease_threshold = 0.0
ob_plane_040.location = (0.09457, 0.4212, 0.3061)
ob_plane_040.rotation_euler = (0.0, 0.0, 3.142)
ob_plane_040.scale = (0.07611, 0.1412, 1.0)
ob_plane_040.lineart.crease_threshold = 0.0

# ---- collection membership
col_collection.objects.link(ob_plane)
col_collection.objects.link(ob_cube_053)
col_collection.objects.link(ob_plane_005)
col_collection.objects.link(ob_plane_001)
col_collection.objects.link(ob_plane_002)
col_collection.objects.link(ob_plane_003)
col_collection.objects.link(ob_plane_004)
col_collection.objects.link(ob_plane_006)
col_collection.objects.link(ob_plane_007)
col_collection.objects.link(ob_plane_008)
col_collection.objects.link(ob_plane_010)
col_collection.objects.link(ob_plane_009)
col_collection.objects.link(ob_plane_011)
col_collection.objects.link(ob_plane_022)
col_collection.objects.link(ob_plane_012)
col_collection.objects.link(ob_plane_013)
col_collection.objects.link(ob_plane_014)
col_collection.objects.link(ob_plane_015)
col_collection.objects.link(ob_plane_016)
col_collection.objects.link(ob_plane_017)
col_collection.objects.link(ob_plane_018)
col_collection.objects.link(ob_plane_019)
col_collection.objects.link(ob_plane_020)
col_collection.objects.link(ob_plane_021)
col_collection.objects.link(ob_plane_023)
col_collection.objects.link(ob_plane_024)
col_collection.objects.link(ob_plane_025)
col_collection.objects.link(ob_plane_026)
col_collection.objects.link(ob_plane_027)
col_collection.objects.link(ob_plane_028)
col_collection.objects.link(ob_plane_029)
col_collection.objects.link(ob_plane_030)
col_collection.objects.link(ob_plane_033)
col_collection.objects.link(ob_plane_032)
col_collection.objects.link(ob_plane_031)
col_collection.objects.link(ob_plane_034)
col_collection.objects.link(ob_plane_035)
col_collection.objects.link(ob_plane_036)
col_collection.objects.link(ob_plane_037)
col_collection.objects.link(ob_plane_038)
col_collection.objects.link(ob_plane_039)
col_collection.objects.link(ob_plane_040)

# ---- scene / render settings (as saved in the file)
scene.frame_start = 1; scene.frame_end = 250; scene.frame_set(1)
scene.render.engine = 'BLENDER_EEVEE_NEXT'
scene.cycles.use_denoising = False
scene.cycles.samples = 128
scene.cycles.sampling_pattern = 'TABULATED_SOBOL'
scene.cycles.use_adaptive_sampling = False
scene.cycles.use_light_tree = False
scene.view_settings.view_transform = 'Filmic'
bpy.context.view_layer.update()

# ---- added for rendering (the .blend has no active camera and no usable light): camera, sun
cam_auto = bpy.data.cameras.new('AutoCamera')
cam_auto.lens = 50.0
cam_auto.sensor_width = 36.0
cam_auto.clip_end = 1000.0
ob_auto_camera = bpy.data.objects.new('AutoCamera', cam_auto)
scene.collection.objects.link(ob_auto_camera)
ob_auto_camera.location = (1.52305, -1.28512, 1.76854)
ob_auto_camera.rotation_euler = (1.09748, -7.21219e-08, 0.694738)
scene.camera = ob_auto_camera
light_auto_sun = bpy.data.lights.new('AutoSun', 'SUN')
light_auto_sun.energy = 3.0
light_auto_sun.angle = 0.0523599
ob_auto_sun = bpy.data.objects.new('AutoSun', light_auto_sun)
scene.collection.objects.link(ob_auto_sun)
ob_auto_sun.rotation_euler = (0.872665, 0.174533, 0.523599)
bpy.context.view_layer.update()
